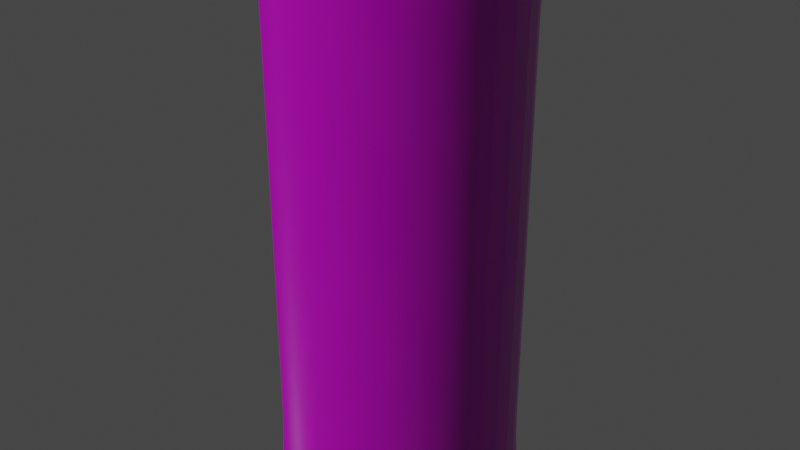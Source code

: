 # Source: Materials.blend  (saved by Blender 2.93.21; exported with 4.5.12 LTS)
import bpy
from mathutils import Matrix  # noqa: F401  (used for matrix-valued properties, if any)

bpy.ops.wm.read_factory_settings(use_empty=True)
scene = bpy.context.scene
scene.name = 'Scene'

# ---- collections
col_collection = bpy.data.collections.new('Collection'); scene.collection.children.link(col_collection)

# ---- images (referenced by path relative to the original .blend; pixels are not part of the script)
import os
ASSET_DIR = os.environ.get("B2B_ASSET_DIR", "")  # directory of the original .blend (textures are referenced by path, not embedded)
HERE = os.path.dirname(os.path.abspath(__file__))  # packed textures are extracted next to this script under _unpacked/

def load_image(name, relpath, width, height, colorspace="sRGB"):
    """Load a texture the original file referenced (path relative to the .blend, or extracted next to this script)."""
    p = next((c for c in (os.path.join(HERE, relpath), os.path.join(ASSET_DIR, relpath)) if relpath and os.path.exists(c)), "")
    if p:
        img = bpy.data.images.load(p, check_existing=True)
        img.name = name
    else:  # same state as the original file: an image datablock whose file is absent (Cycles renders it pink)
        img = bpy.data.images.new(name, width, height)
        img.source = "FILE"
        img.filepath = "//" + (relpath or name)
    img.colorspace_settings.name = colorspace
    return img
img_tgrpbdxu_2k_albedo_jpg = load_image('tgrpbdxu_2K_Albedo.jpg', 'tgrpbdxu_2K_Albedo.jpg', 1024, 1024, 'sRGB')
img_tgrpbdxu_2k_ao_jpg = load_image('tgrpbdxu_2K_AO.jpg', 'tgrpbdxu_2K_AO.jpg', 1024, 1024, 'Non-Color')
img_tgrpbdxu_2k_roughness_jpg = load_image('tgrpbdxu_2K_Roughness.jpg', 'tgrpbdxu_2K_Roughness.jpg', 1024, 1024, 'Non-Color')
img_tgrpbdxu_2k_normal_jpg = load_image('tgrpbdxu_2K_Normal.jpg', 'tgrpbdxu_2K_Normal.jpg', 1024, 1024, 'Non-Color')
img_tgrpbdxu_2k_displacement_jpg = load_image('tgrpbdxu_2K_Displacement.jpg', 'tgrpbdxu_2K_Displacement.jpg', 1024, 1024, 'Non-Color')

# ---- materials (node trees are filled in below, after node groups)
mat_material_001 = bpy.data.materials.new('Material.001')

# ---- material node trees
mat_material_001.use_nodes = True; mat_material_001.node_tree.nodes.clear()
_N = mat_material_001.node_tree.nodes; _L = mat_material_001.node_tree.links
n0 = _N.new('ShaderNodeOutputMaterial'); n0.name = 'Material Output'; n0.location = (408, 300)
n1 = _N.new('ShaderNodeBsdfPrincipled'); n1.name = 'Principled BSDF'; n1.location = (118, 300)
n1.distribution = 'GGX'
n1.subsurface_method = 'BURLEY'
n1.inputs[3].default_value = 1.45
n1.inputs[20].default_value = 0.7464
n1.inputs[21].default_value = 1.2
n1.inputs[27].default_value = (0.0, 0.0, 0.0, 1.0)
n1.inputs[28].default_value = 1.0
n2 = _N.new('ShaderNodeMapping'); n2.name = 'Mapping'; n2.location = (-769, 384)
n2.width = 240
n3 = _N.new('ShaderNodeTexImage'); n3.name = 'Image Texture'; n3.location = (-479, 262)
n3.hide = True
n3.image = img_tgrpbdxu_2k_albedo_jpg
n4 = _N.new('ShaderNodeTexImage'); n4.name = 'Image Texture.001'; n4.location = (-457, 165)
n4.hide = True
n4.image = img_tgrpbdxu_2k_ao_jpg
n5 = _N.new('ShaderNodeMix'); n5.name = 'Mix'; n5.location = (-206, 203)
n5.hide = True
n5.data_type = 'RGBA'
n5.blend_type = 'MULTIPLY'
n6 = _N.new('ShaderNodeTexImage'); n6.name = 'Image Texture.003'; n6.location = (-457, 168)
n6.hide = True
n6.image = img_tgrpbdxu_2k_roughness_jpg
n7 = _N.new('ShaderNodeTexCoord'); n7.name = 'Texture Coordinate'; n7.location = (-979, 367)
n8 = _N.new('ShaderNodeNormalMap'); n8.name = 'Normal Map'; n8.location = (-450, -34)
n9 = _N.new('ShaderNodeTexImage'); n9.name = 'Image Texture.002'; n9.location = (-764, -130)
n9.hide = True
n9.image = img_tgrpbdxu_2k_normal_jpg
n10 = _N.new('ShaderNodeBump'); n10.name = 'Bump'; n10.location = (-212, 53)
n10.inputs[0].default_value = 0.1
n10.inputs[1].default_value = 1.0
n10.inputs[2].default_value = 1.0
n11 = _N.new('ShaderNodeTexImage'); n11.name = 'Image Texture.004'; n11.location = (-512, 18)
n11.hide = True
n11.image = img_tgrpbdxu_2k_displacement_jpg
n12 = _N.new('ShaderNodeTexNoise'); n12.name = 'Musgrave Texture'; n12.location = (-577, -246)
n12.width = 150
n12.normalize = False
n12.inputs[3].default_value = 1.0
n12.inputs[4].default_value = 0.25
n13 = _N.new('ShaderNodeTexNoise'); n13.name = 'Noise Texture'; n13.location = (-534, -499)
n14 = _N.new('ShaderNodeMix'); n14.name = 'Mix.001'; n14.location = (-322, -358)
n14.hide = True
n14.data_type = 'RGBA'
n15 = _N.new('ShaderNodeInvert'); n15.name = 'Invert'; n15.location = (-102, -283)
n16 = _N.new('ShaderNodeMix'); n16.name = 'Mix.002'; n16.location = (-51, 585)
n16.data_type = 'RGBA'
_L.new(n2.outputs[0], n3.inputs[0])
_L.new(n5.outputs[2], n1.inputs[0])
_L.new(n3.outputs[0], n5.inputs[6])
_L.new(n4.outputs[0], n5.inputs[7])
_L.new(n9.outputs[0], n8.inputs[1])
_L.new(n8.outputs[0], n10.inputs[4])
_L.new(n2.outputs[0], n9.inputs[0])
_L.new(n2.outputs[0], n4.inputs[0])
_L.new(n2.outputs[0], n6.inputs[0])
_L.new(n6.outputs[0], n1.inputs[2])
_L.new(n7.outputs[2], n2.inputs[0])
_L.new(n10.outputs[0], n1.inputs[5])
_L.new(n11.outputs[0], n10.inputs[3])
_L.new(n12.outputs[0], n14.inputs[6])
_L.new(n13.outputs[0], n14.inputs[7])
_L.new(n14.outputs[2], n15.inputs[1])
_L.new(n1.outputs[0], n0.inputs[0])
_L.new(n15.outputs[0], n1.inputs[19])
n0.is_active_output = True

# ---- world
world_world = bpy.data.worlds.new('World'); scene.world = world_world
world_world.use_nodes = True; world_world.node_tree.nodes.clear()
_N = world_world.node_tree.nodes; _L = world_world.node_tree.links
n0 = _N.new('ShaderNodeOutputWorld'); n0.name = 'World Output'; n0.location = (300, 300)
n1 = _N.new('ShaderNodeBackground'); n1.name = 'Background'; n1.location = (10, 300)
n1.inputs[0].default_value = (0.05088, 0.05088, 0.05088, 1.0)
_L.new(n1.outputs[0], n0.inputs[0])
n0.is_active_output = True
world_world.color = (0.05088, 0.05088, 0.05088)
world_world.use_sun_shadow = False
world_world.sun_shadow_jitter_overblur = 0.0

# ---- lights
light_sun = bpy.data.lights.new('Sun', 'SUN')
light_sun.transmission_factor = 0.0
light_sun.energy = 1.0
light_sun.shadow_soft_size = 0.125

# ---- meshes
me_circle = bpy.data.meshes.new('Circle')
me_circle.from_pydata([(0.0, 1.0, 0.0), (-0.7071, 0.7071, 0.0), (-1.0, -4.371e-08, 0.0), (-0.7071, -0.7071, 0.0), (8.742e-08, -1.0, 0.0), (0.7071, -0.7071, 0.0), (1.0, 1.192e-08, 0.0), (0.7071, 0.7071, 0.0), (0.0, 1.0, 1.0), (-0.7071, 0.7071, 1.0), (-1.0, -4.371e-08, 1.0), (-0.7071, -0.7071, 1.0), (8.742e-08, -1.0, 1.0), (0.7071, -0.7071, 1.0), (1.0, 1.192e-08, 1.0), (0.7071, 0.7071, 1.0), (0.0, 1.0, 2.0), (-0.7071, 0.7071, 2.0), (-1.0, -4.371e-08, 2.0), (-0.7071, -0.7071, 2.0), (8.742e-08, -1.0, 2.0), (0.7071, -0.7071, 2.0), (1.0, 1.192e-08, 2.0), (0.7071, 0.7071, 2.0), (0.0, 1.0, 3.0), (-0.7071, 0.7071, 3.0), (-1.0, -4.371e-08, 3.0), (-0.7071, -0.7071, 3.0), (8.742e-08, -1.0, 3.0), (0.7071, -0.7071, 3.0), (1.0, 1.192e-08, 3.0), (0.7071, 0.7071, 3.0), (0.0, 1.0, 4.0), (-0.7071, 0.7071, 4.0), (-1.0, -4.371e-08, 4.0), (-0.7071, -0.7071, 4.0), (8.742e-08, -1.0, 4.0), (0.7071, -0.7071, 4.0), (1.0, 1.192e-08, 4.0), (0.7071, 0.7071, 4.0)], [], [(0, 7, 15, 8), (6, 5, 13, 14), (4, 3, 11, 12), (2, 1, 9, 10), (7, 6, 14, 15), (5, 4, 12, 13), (3, 2, 10, 11), (1, 0, 8, 9), (12, 11, 19, 20), (10, 9, 17, 18), (15, 14, 22, 23), (13, 12, 20, 21), (11, 10, 18, 19), (9, 8, 16, 17), (8, 15, 23, 16), (14, 13, 21, 22), (17, 16, 24, 25), (16, 23, 31, 24), (22, 21, 29, 30), (20, 19, 27, 28), (18, 17, 25, 26), (23, 22, 30, 31), (21, 20, 28, 29), (19, 18, 26, 27), (25, 24, 32, 33), (24, 31, 39, 32), (30, 29, 37, 38), (28, 27, 35, 36), (26, 25, 33, 34), (31, 30, 38, 39), (29, 28, 36, 37), (27, 26, 34, 35)])
me_circle.polygons.foreach_set('use_smooth', [True] * 32)
_uv = me_circle.uv_layers.new(name='UVMap')
_uv.uv.foreach_set('vector', [1.25, -0.1632, 1.5, -0.1632, 1.5, 5.718e-05, 1.25, 5.715e-05, -0.2499, -0.1632, 5.698e-05, -0.1632, 5.71e-05, 5.718e-05, -0.2499, 5.724e-05, 0.25, -0.1632, 0.5, -0.1632, 0.5, 5.715e-05, 0.25, 5.718e-05, 0.75, -0.1632, 0.9999, -0.1632, 0.9999, 5.713e-05, 0.75, 5.715e-05, -0.4999, -0.1632, -0.2499, -0.1632, -0.2499, 5.724e-05, -0.4999, 5.721e-05, 5.698e-05, -0.1632, 0.25, -0.1632, 0.25, 5.718e-05, 5.71e-05, 5.718e-05, 0.5, -0.1632, 0.75, -0.1632, 0.75, 5.715e-05, 0.5, 5.715e-05, 0.9999, -0.1632, 1.25, -0.1632, 1.25, 5.715e-05, 0.9999, 5.713e-05, 0.25, 5.718e-05, 0.5, 5.715e-05, 0.5, 0.1634, 0.25, 0.1634, 0.75, 5.715e-05, 0.9999, 5.713e-05, 0.9999, 0.1634, 0.75, 0.1634, -0.4999, 5.721e-05, -0.2499, 5.724e-05, -0.2499, 0.1634, -0.4999, 0.1634, 5.71e-05, 5.718e-05, 0.25, 5.718e-05, 0.25, 0.1634, 5.716e-05, 0.1634, 0.5, 5.715e-05, 0.75, 5.715e-05, 0.75, 0.1634, 0.5, 0.1634, 0.9999, 5.713e-05, 1.25, 5.715e-05, 1.25, 0.1634, 0.9999, 0.1634, 1.25, 5.715e-05, 1.5, 5.718e-05, 1.5, 0.1634, 1.25, 0.1634, -0.2499, 5.724e-05, 5.71e-05, 5.718e-05, 5.716e-05, 0.1634, -0.2499, 0.1634, 0.9999, 0.1634, 1.25, 0.1634, 1.25, 0.3267, 0.9999, 0.3267, 1.25, 0.1634, 1.5, 0.1634, 1.5, 0.3267, 1.25, 0.3267, -0.2499, 0.1634, 5.716e-05, 0.1634, 5.722e-05, 0.3267, -0.2499, 0.3267, 0.25, 0.1634, 0.5, 0.1634, 0.5, 0.3267, 0.25, 0.3267, 0.75, 0.1634, 0.9999, 0.1634, 0.9999, 0.3267, 0.75, 0.3267, -0.4999, 0.1634, -0.2499, 0.1634, -0.2499, 0.3267, -0.4999, 0.3267, 5.716e-05, 0.1634, 0.25, 0.1634, 0.25, 0.3267, 5.722e-05, 0.3267, 0.5, 0.1634, 0.75, 0.1634, 0.75, 0.3267, 0.5, 0.3267, 0.9999, 0.3267, 1.25, 0.3267, 1.25, 0.49, 0.9999, 0.49, 1.25, 0.3267, 1.5, 0.3267, 1.5, 0.49, 1.25, 0.49, -0.2499, 0.3267, 5.722e-05, 0.3267, 5.728e-05, 0.49, -0.2499, 0.49, 0.25, 0.3267, 0.5, 0.3267, 0.5, 0.49, 0.25, 0.49, 0.75, 0.3267, 0.9999, 0.3267, 0.9999, 0.49, 0.75, 0.49, -0.4999, 0.3267, -0.2499, 0.3267, -0.2499, 0.49, -0.4999, 0.49, 5.722e-05, 0.3267, 0.25, 0.3267, 0.25, 0.49, 5.728e-05, 0.49, 0.5, 0.3267, 0.75, 0.3267, 0.75, 0.49, 0.5, 0.49])
me_circle.materials.append(mat_material_001)
me_circle.use_remesh_fix_poles = True
me_circle.use_remesh_preserve_attributes = False
me_circle.update()

# ---- objects
ob_circle = bpy.data.objects.new('Circle', me_circle)
ob_sun = bpy.data.objects.new('Sun', light_sun)

# ---- transforms, parenting, visibility, modifiers, constraints
ob_circle.location = (0.0, 0.0, 0.0)
_m = ob_circle.modifiers.new('Subdivision', 'SUBSURF')
_m = ob_circle.modifiers.new('CorrectiveSmooth', 'CORRECTIVE_SMOOTH')
_m.use_only_smooth = True
_m.use_pin_boundary = True
ob_sun.location = (0.0, -13.77, 6.723)
ob_sun.rotation_euler = (1.274, 0.2098, 0.1555)

# ---- collection membership
col_collection.objects.link(ob_circle)
col_collection.objects.link(ob_sun)

# ---- scene / render settings (as saved in the file)
scene.frame_start = 1; scene.frame_end = 250; scene.frame_set(0)
scene.render.engine = 'CYCLES'
scene.render.use_freestyle = True
scene.cycles.use_denoising = False
scene.cycles.samples = 128
scene.cycles.sampling_pattern = 'TABULATED_SOBOL'
scene.cycles.use_adaptive_sampling = False
scene.cycles.use_light_tree = False
scene.view_settings.view_transform = 'Filmic'
bpy.context.view_layer.update()

# ---- added for rendering (the .blend has no active camera): camera
cam_auto = bpy.data.cameras.new('AutoCamera')
cam_auto.lens = 50.0
cam_auto.sensor_width = 36.0
cam_auto.clip_end = 1000.0
ob_auto_camera = bpy.data.objects.new('AutoCamera', cam_auto)
scene.collection.objects.link(ob_auto_camera)
ob_auto_camera.location = (4.39011, -5.26813, 5.51209)
ob_auto_camera.rotation_euler = (1.09748, -7.21219e-08, 0.694738)
scene.camera = ob_auto_camera
bpy.context.view_layer.update()
